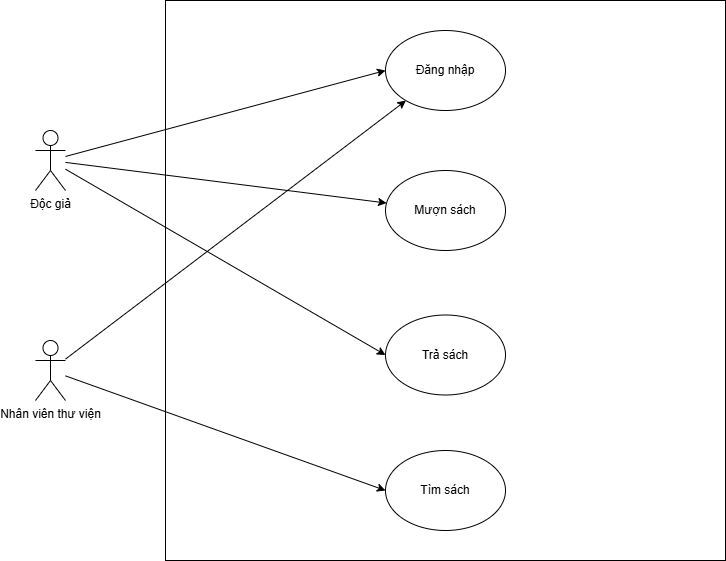

The diagram above was exported from draw.io. Its source (the exported page's mxGraphModel, read from the mxfile embedded in the PNG):
<mxGraphModel dx="1042" dy="562" grid="1" gridSize="10" guides="1" tooltips="1" connect="1" arrows="1" fold="1" page="1" pageScale="1" pageWidth="827" pageHeight="1169" math="0" shadow="0">
  <root>
    <mxCell id="0" />
    <mxCell id="1" parent="0" />
    <mxCell id="KMfi3urCEVvdbGK9OOkS-1" value="" style="whiteSpace=wrap;html=1;aspect=fixed;" parent="1" vertex="1">
      <mxGeometry x="210" y="270" width="560" height="560" as="geometry" />
    </mxCell>
    <mxCell id="KMfi3urCEVvdbGK9OOkS-10" style="rounded=0;orthogonalLoop=1;jettySize=auto;html=1;entryX=0;entryY=0.5;entryDx=0;entryDy=0;" parent="1" source="KMfi3urCEVvdbGK9OOkS-2" target="KMfi3urCEVvdbGK9OOkS-4" edge="1">
      <mxGeometry relative="1" as="geometry" />
    </mxCell>
    <mxCell id="KMfi3urCEVvdbGK9OOkS-11" style="rounded=0;orthogonalLoop=1;jettySize=auto;html=1;" parent="1" source="KMfi3urCEVvdbGK9OOkS-2" target="KMfi3urCEVvdbGK9OOkS-7" edge="1">
      <mxGeometry relative="1" as="geometry" />
    </mxCell>
    <mxCell id="KMfi3urCEVvdbGK9OOkS-12" style="rounded=0;orthogonalLoop=1;jettySize=auto;html=1;entryX=0;entryY=0.5;entryDx=0;entryDy=0;" parent="1" source="KMfi3urCEVvdbGK9OOkS-2" target="KMfi3urCEVvdbGK9OOkS-8" edge="1">
      <mxGeometry relative="1" as="geometry" />
    </mxCell>
    <mxCell id="KMfi3urCEVvdbGK9OOkS-2" value="Độc giả" style="shape=umlActor;verticalLabelPosition=bottom;verticalAlign=top;html=1;outlineConnect=0;" parent="1" vertex="1">
      <mxGeometry x="80" y="400" width="30" height="60" as="geometry" />
    </mxCell>
    <mxCell id="KMfi3urCEVvdbGK9OOkS-13" style="rounded=0;orthogonalLoop=1;jettySize=auto;html=1;" parent="1" source="KMfi3urCEVvdbGK9OOkS-3" target="KMfi3urCEVvdbGK9OOkS-4" edge="1">
      <mxGeometry relative="1" as="geometry" />
    </mxCell>
    <mxCell id="KMfi3urCEVvdbGK9OOkS-14" style="rounded=0;orthogonalLoop=1;jettySize=auto;html=1;entryX=0;entryY=0.5;entryDx=0;entryDy=0;" parent="1" source="KMfi3urCEVvdbGK9OOkS-3" target="KMfi3urCEVvdbGK9OOkS-9" edge="1">
      <mxGeometry relative="1" as="geometry" />
    </mxCell>
    <mxCell id="KMfi3urCEVvdbGK9OOkS-3" value="Nhân viên thư viện" style="shape=umlActor;verticalLabelPosition=bottom;verticalAlign=top;html=1;outlineConnect=0;" parent="1" vertex="1">
      <mxGeometry x="80" y="610" width="30" height="60" as="geometry" />
    </mxCell>
    <mxCell id="KMfi3urCEVvdbGK9OOkS-4" value="Đăng nhập" style="ellipse;whiteSpace=wrap;html=1;" parent="1" vertex="1">
      <mxGeometry x="430" y="300" width="120" height="80" as="geometry" />
    </mxCell>
    <mxCell id="KMfi3urCEVvdbGK9OOkS-7" value="Mượn sách" style="ellipse;whiteSpace=wrap;html=1;" parent="1" vertex="1">
      <mxGeometry x="430" y="440" width="120" height="80" as="geometry" />
    </mxCell>
    <mxCell id="KMfi3urCEVvdbGK9OOkS-8" value="Trả sách" style="ellipse;whiteSpace=wrap;html=1;" parent="1" vertex="1">
      <mxGeometry x="430" y="584.5" width="120" height="80" as="geometry" />
    </mxCell>
    <mxCell id="KMfi3urCEVvdbGK9OOkS-9" value="Tìm sách" style="ellipse;whiteSpace=wrap;html=1;" parent="1" vertex="1">
      <mxGeometry x="430" y="720" width="120" height="80" as="geometry" />
    </mxCell>
  </root>
</mxGraphModel>